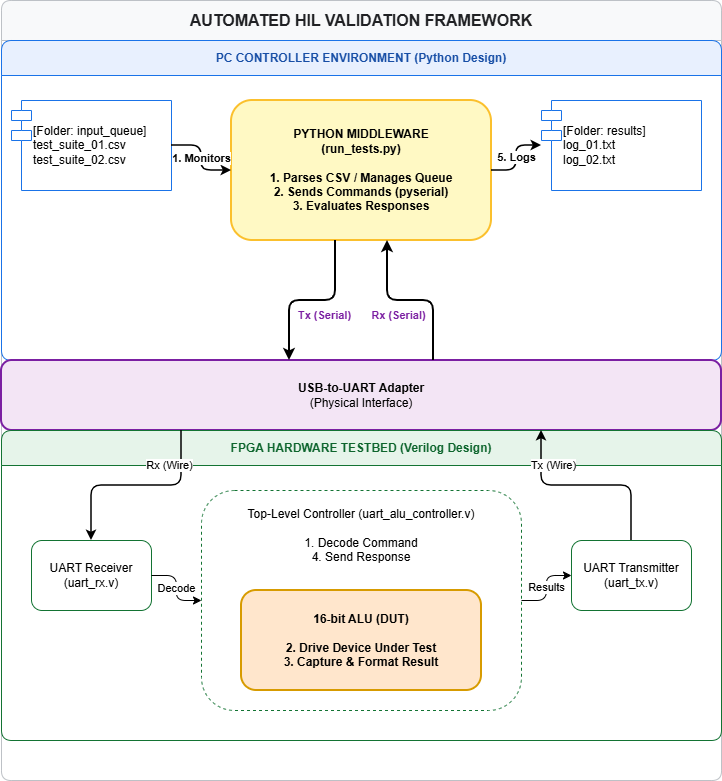

The diagram above was exported from draw.io. Its source (the exported page's mxGraphModel, read from the mxfile embedded in the PNG):
<mxGraphModel dx="1611" dy="744" grid="1" gridSize="10" guides="1" tooltips="1" connect="1" arrows="1" fold="1" page="1" pageScale="1" pageWidth="850" pageHeight="1100" math="0" shadow="0">
  <root>
    <mxCell id="0" />
    <mxCell id="1" parent="0" />
    <mxCell id="2" parent="1" style="swimlane;whiteSpace=wrap;html=1;childLayout=stackLayout;horizontal=1;startSize=40;horizontalStack=0;fillColor=#f8f9fa;fontColor=#202124;strokeColor=#bdc1c6;fontStyle=1;fontSize=16;rounded=1;arcSize=8;dropTarget=0;" value="AUTOMATED HIL VALIDATION FRAMEWORK" vertex="1">
      <mxGeometry height="780" width="720" x="60" y="40" as="geometry">
        <mxRectangle height="40" width="380" x="60" y="40" as="alternateBounds" />
      </mxGeometry>
    </mxCell>
    <mxCell id="3" parent="2" style="swimlane;whiteSpace=wrap;html=1;startSize=35;fillColor=#e8f0fe;strokeColor=#1a73e8;rounded=1;arcSize=10;fontColor=#174ea6;fontStyle=1" value="PC CONTROLLER ENVIRONMENT (Python Design)" vertex="1">
      <mxGeometry height="320" width="720" y="40" as="geometry">
        <mxRectangle height="35" width="720" y="40" as="alternateBounds" />
      </mxGeometry>
    </mxCell>
    <mxCell id="4" parent="3" style="shape=module;align=left;spacingLeft=20;whiteSpace=wrap;html=1;fillColor=#ffffff;strokeColor=#1a73e8;rounded=1;" value="[Folder: input_queue]&#10;test_suite_01.csv&#10;test_suite_02.csv" vertex="1">
      <mxGeometry height="90" width="160" x="10" y="60" as="geometry" />
    </mxCell>
    <mxCell id="5" parent="3" style="rounded=1;whiteSpace=wrap;html=1;fillColor=#fff9c4;strokeColor=#fbc02d;fontStyle=1;strokeWidth=2;" value="PYTHON MIDDLEWARE&#10;(run_tests.py)&#10;&#10;1. Parses CSV / Manages Queue&#10;2. Sends Commands (pyserial)&#10;3. Evaluates Responses" vertex="1">
      <mxGeometry height="140" width="260" x="230" y="60" as="geometry" />
    </mxCell>
    <mxCell id="6" parent="3" style="shape=module;align=left;spacingLeft=20;whiteSpace=wrap;html=1;fillColor=#ffffff;strokeColor=#1a73e8;rounded=1;" value="[Folder: results]&#10;log_01.txt&#10;log_02.txt" vertex="1">
      <mxGeometry height="90" width="160" x="540" y="60" as="geometry" />
    </mxCell>
    <mxCell id="7" parent="2" style="rounded=1;whiteSpace=wrap;html=1;fillColor=#f3e5f5;strokeColor=#7b1fa2;strokeWidth=2;" value="&lt;b&gt;USB-to-UART Adapter&lt;/b&gt;&lt;br&gt;(Physical Interface)" vertex="1">
      <mxGeometry height="70" width="720" y="360" as="geometry" />
    </mxCell>
    <mxCell id="8" parent="2" style="swimlane;whiteSpace=wrap;html=1;startSize=35;fillColor=#e6f4ea;strokeColor=#137333;rounded=1;arcSize=10;fontColor=#0d652d;fontStyle=1" value="FPGA HARDWARE TESTBED (Verilog Design)" vertex="1">
      <mxGeometry height="310" width="720" y="430" as="geometry" />
    </mxCell>
    <mxCell id="9" parent="8" style="rounded=1;whiteSpace=wrap;html=1;fillColor=#ffffff;strokeColor=#137333;" value="UART Receiver&#10;(uart_rx.v)" vertex="1">
      <mxGeometry height="70" width="120" x="30" y="110" as="geometry" />
    </mxCell>
    <mxCell id="10" parent="8" style="rounded=1;whiteSpace=wrap;html=1;fillColor=#ffffff;strokeColor=#137333;verticalAlign=top;spacingTop=10;dashed=1;" value="Top-Level Controller (uart_alu_controller.v)&#10;&#10;1. Decode Command&#10;4. Send Response" vertex="1">
      <mxGeometry height="220" width="320" x="200" y="60" as="geometry" />
    </mxCell>
    <mxCell id="11" parent="10" style="rounded=1;whiteSpace=wrap;html=1;fillColor=#ffe6cc;strokeColor=#d79b00;fontStyle=1;strokeWidth=2;" value="16-bit ALU (DUT)&#10;&#10;2. Drive Device Under Test&#10;3. Capture &amp; Format Result" vertex="1">
      <mxGeometry height="100" width="240" x="40" y="100" as="geometry" />
    </mxCell>
    <mxCell id="12" parent="8" style="rounded=1;whiteSpace=wrap;html=1;fillColor=#ffffff;strokeColor=#137333;" value="UART Transmitter&#10;(uart_tx.v)" vertex="1">
      <mxGeometry height="70" width="120" x="570" y="110" as="geometry" />
    </mxCell>
    <mxCell id="13" edge="1" parent="1" source="4" style="edgeStyle=orthogonalEdgeStyle;rounded=1;html=1;entryX=0;entryY=0.5;entryDx=0;entryDy=0;strokeWidth=1.5;fontStyle=1" target="5" value="1. Monitors">
      <mxGeometry relative="1" as="geometry" />
    </mxCell>
    <mxCell id="14" edge="1" parent="1" source="5" style="edgeStyle=orthogonalEdgeStyle;rounded=1;html=1;exitX=1;exitY=0.5;exitDx=0;exitDy=0;entryX=0;entryY=0.5;entryDx=0;entryDy=0;strokeWidth=1.5;fontStyle=1" target="6" value="5. Logs">
      <mxGeometry relative="1" as="geometry" />
    </mxCell>
    <mxCell id="15" edge="1" parent="1" source="5" style="edgeStyle=orthogonalEdgeStyle;rounded=1;html=1;exitX=0.4;exitY=1;exitDx=0;exitDy=0;entryX=0.4;entryY=0;entryDx=0;entryDy=0;strokeWidth=2;fontColor=#7b1fa2;fontStyle=1" target="7" value="Tx (Serial)">
      <mxGeometry relative="1" x="-0.15" y="15" as="geometry">
        <mxPoint as="offset" />
      </mxGeometry>
    </mxCell>
    <mxCell id="16" edge="1" parent="1" source="7" style="edgeStyle=orthogonalEdgeStyle;rounded=1;html=1;exitX=0.6;exitY=0;exitDx=0;exitDy=0;entryX=0.6;entryY=1;entryDx=0;entryDy=0;strokeWidth=2;fontColor=#7b1fa2;fontStyle=1" target="5" value="Rx (Serial)">
      <mxGeometry relative="1" x="0.15" y="15" as="geometry">
        <mxPoint as="offset" />
      </mxGeometry>
    </mxCell>
    <mxCell id="17" edge="1" parent="1" source="7" style="edgeStyle=orthogonalEdgeStyle;rounded=1;html=1;exitX=0.25;exitY=1;exitDx=0;exitDy=0;entryX=0.5;entryY=0;entryDx=0;entryDy=0;strokeWidth=1.5;" target="9" value="Rx (Wire)">
      <mxGeometry relative="1" x="-0.65" y="-12" as="geometry">
        <mxPoint as="offset" />
      </mxGeometry>
    </mxCell>
    <mxCell id="18" edge="1" parent="1" source="12" style="edgeStyle=orthogonalEdgeStyle;rounded=1;html=1;exitX=0.5;exitY=0;exitDx=0;exitDy=0;entryX=0.75;entryY=1;entryDx=0;entryDy=0;strokeWidth=1.5;" target="7" value="Tx (Wire)">
      <mxGeometry relative="1" x="0.65" y="-12" as="geometry">
        <mxPoint as="offset" />
      </mxGeometry>
    </mxCell>
    <mxCell id="19" edge="1" parent="1" source="9" style="edgeStyle=orthogonalEdgeStyle;rounded=1;html=1;exitX=1;exitY=0.5;exitDx=0;exitDy=0;entryX=0;entryY=0.5;entryDx=0;entryDy=0;" target="10" value="Decode">
      <mxGeometry relative="1" as="geometry" />
    </mxCell>
    <mxCell id="20" edge="1" parent="1" source="10" style="edgeStyle=orthogonalEdgeStyle;rounded=1;html=1;exitX=1;exitY=0.5;exitDx=0;exitDy=0;entryX=0;entryY=0.5;entryDx=0;entryDy=0;" target="12" value="Results">
      <mxGeometry relative="1" as="geometry" />
    </mxCell>
  </root>
</mxGraphModel>